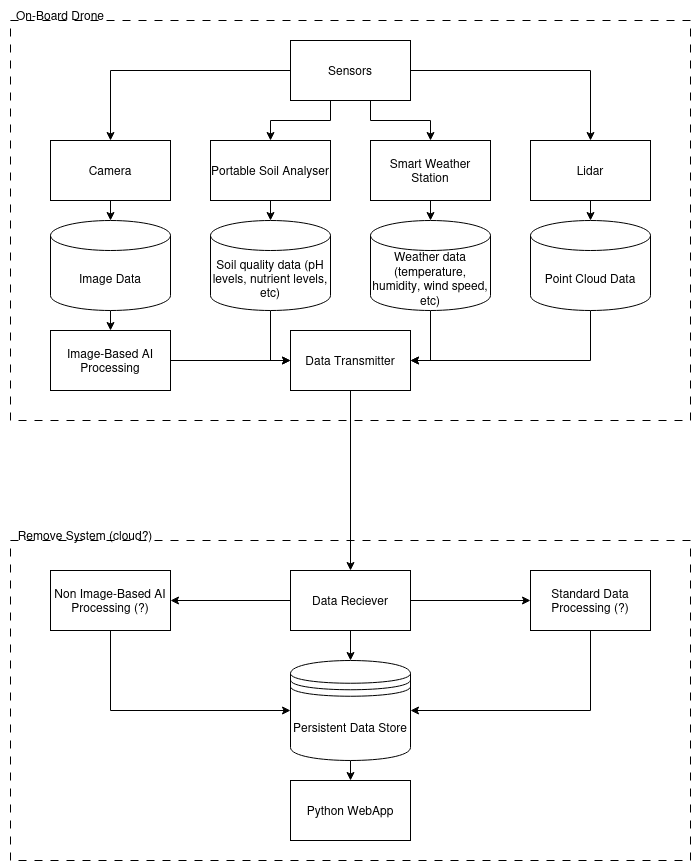

The diagram above was exported from draw.io. Its source (the exported page's mxGraphModel, read from the mxfile embedded in the PNG):
<mxGraphModel dx="1658" dy="889" grid="1" gridSize="10" guides="1" tooltips="1" connect="1" arrows="1" fold="1" page="1" pageScale="1" pageWidth="827" pageHeight="1169" math="0" shadow="0">
  <root>
    <mxCell id="0" />
    <mxCell id="1" parent="0" />
    <mxCell id="dDjBjUWeL5qX8fLdfKKD-23" value="" style="rounded=0;whiteSpace=wrap;html=1;dashed=1;dashPattern=8 8;fillColor=none;" vertex="1" parent="1">
      <mxGeometry x="40" y="160" width="680" height="400" as="geometry" />
    </mxCell>
    <mxCell id="dDjBjUWeL5qX8fLdfKKD-7" style="edgeStyle=orthogonalEdgeStyle;rounded=0;orthogonalLoop=1;jettySize=auto;html=1;entryX=0.5;entryY=0;entryDx=0;entryDy=0;" edge="1" parent="1" source="dDjBjUWeL5qX8fLdfKKD-1" target="dDjBjUWeL5qX8fLdfKKD-3">
      <mxGeometry relative="1" as="geometry">
        <Array as="points">
          <mxPoint x="360" y="260" />
          <mxPoint x="300" y="260" />
        </Array>
      </mxGeometry>
    </mxCell>
    <mxCell id="dDjBjUWeL5qX8fLdfKKD-8" style="edgeStyle=orthogonalEdgeStyle;rounded=0;orthogonalLoop=1;jettySize=auto;html=1;entryX=0.5;entryY=0;entryDx=0;entryDy=0;" edge="1" parent="1" source="dDjBjUWeL5qX8fLdfKKD-1" target="dDjBjUWeL5qX8fLdfKKD-4">
      <mxGeometry relative="1" as="geometry">
        <Array as="points">
          <mxPoint x="400" y="260" />
          <mxPoint x="460" y="260" />
        </Array>
      </mxGeometry>
    </mxCell>
    <mxCell id="dDjBjUWeL5qX8fLdfKKD-9" style="edgeStyle=orthogonalEdgeStyle;rounded=0;orthogonalLoop=1;jettySize=auto;html=1;entryX=0.5;entryY=0;entryDx=0;entryDy=0;" edge="1" parent="1" source="dDjBjUWeL5qX8fLdfKKD-1" target="dDjBjUWeL5qX8fLdfKKD-5">
      <mxGeometry relative="1" as="geometry" />
    </mxCell>
    <mxCell id="dDjBjUWeL5qX8fLdfKKD-10" style="edgeStyle=orthogonalEdgeStyle;rounded=0;orthogonalLoop=1;jettySize=auto;html=1;entryX=0.5;entryY=0;entryDx=0;entryDy=0;" edge="1" parent="1" source="dDjBjUWeL5qX8fLdfKKD-1" target="dDjBjUWeL5qX8fLdfKKD-2">
      <mxGeometry relative="1" as="geometry" />
    </mxCell>
    <mxCell id="dDjBjUWeL5qX8fLdfKKD-1" value="Sensors" style="rounded=0;whiteSpace=wrap;html=1;" vertex="1" parent="1">
      <mxGeometry x="320" y="180" width="120" height="60" as="geometry" />
    </mxCell>
    <mxCell id="dDjBjUWeL5qX8fLdfKKD-2" value="Camera" style="rounded=0;whiteSpace=wrap;html=1;" vertex="1" parent="1">
      <mxGeometry x="80" y="280" width="120" height="60" as="geometry" />
    </mxCell>
    <mxCell id="dDjBjUWeL5qX8fLdfKKD-3" value="Portable Soil Analyser" style="rounded=0;whiteSpace=wrap;html=1;" vertex="1" parent="1">
      <mxGeometry x="240" y="280" width="120" height="60" as="geometry" />
    </mxCell>
    <mxCell id="dDjBjUWeL5qX8fLdfKKD-4" value="Smart Weather Station" style="rounded=0;whiteSpace=wrap;html=1;" vertex="1" parent="1">
      <mxGeometry x="400" y="280" width="120" height="60" as="geometry" />
    </mxCell>
    <mxCell id="dDjBjUWeL5qX8fLdfKKD-5" value="Lidar" style="rounded=0;whiteSpace=wrap;html=1;" vertex="1" parent="1">
      <mxGeometry x="560" y="280" width="120" height="60" as="geometry" />
    </mxCell>
    <mxCell id="dDjBjUWeL5qX8fLdfKKD-34" style="edgeStyle=orthogonalEdgeStyle;rounded=0;orthogonalLoop=1;jettySize=auto;html=1;exitX=0.5;exitY=1;exitDx=0;exitDy=0;exitPerimeter=0;entryX=0.5;entryY=0;entryDx=0;entryDy=0;" edge="1" parent="1" source="dDjBjUWeL5qX8fLdfKKD-12" target="dDjBjUWeL5qX8fLdfKKD-32">
      <mxGeometry relative="1" as="geometry" />
    </mxCell>
    <mxCell id="dDjBjUWeL5qX8fLdfKKD-12" value="&lt;div&gt;Image Data&lt;/div&gt;" style="shape=cylinder3;whiteSpace=wrap;html=1;boundedLbl=1;backgroundOutline=1;size=15;" vertex="1" parent="1">
      <mxGeometry x="80" y="360" width="120" height="90" as="geometry" />
    </mxCell>
    <mxCell id="dDjBjUWeL5qX8fLdfKKD-39" style="edgeStyle=orthogonalEdgeStyle;rounded=0;orthogonalLoop=1;jettySize=auto;html=1;exitX=0.5;exitY=1;exitDx=0;exitDy=0;exitPerimeter=0;entryX=1;entryY=0.5;entryDx=0;entryDy=0;" edge="1" parent="1" source="dDjBjUWeL5qX8fLdfKKD-13" target="dDjBjUWeL5qX8fLdfKKD-35">
      <mxGeometry relative="1" as="geometry" />
    </mxCell>
    <mxCell id="dDjBjUWeL5qX8fLdfKKD-13" value="Point Cloud Data" style="shape=cylinder3;whiteSpace=wrap;html=1;boundedLbl=1;backgroundOutline=1;size=15;" vertex="1" parent="1">
      <mxGeometry x="560" y="360" width="120" height="90" as="geometry" />
    </mxCell>
    <mxCell id="dDjBjUWeL5qX8fLdfKKD-38" style="edgeStyle=orthogonalEdgeStyle;rounded=0;orthogonalLoop=1;jettySize=auto;html=1;exitX=0.5;exitY=1;exitDx=0;exitDy=0;exitPerimeter=0;entryX=0;entryY=0.5;entryDx=0;entryDy=0;" edge="1" parent="1" source="dDjBjUWeL5qX8fLdfKKD-14" target="dDjBjUWeL5qX8fLdfKKD-35">
      <mxGeometry relative="1" as="geometry" />
    </mxCell>
    <mxCell id="dDjBjUWeL5qX8fLdfKKD-14" value="&lt;div&gt;Soil quality data (pH levels, nutrient levels, etc)&lt;br&gt;&lt;/div&gt;" style="shape=cylinder3;whiteSpace=wrap;html=1;boundedLbl=1;backgroundOutline=1;size=15;" vertex="1" parent="1">
      <mxGeometry x="240" y="360" width="120" height="90" as="geometry" />
    </mxCell>
    <mxCell id="dDjBjUWeL5qX8fLdfKKD-40" style="edgeStyle=orthogonalEdgeStyle;rounded=0;orthogonalLoop=1;jettySize=auto;html=1;exitX=0.5;exitY=1;exitDx=0;exitDy=0;exitPerimeter=0;" edge="1" parent="1" source="dDjBjUWeL5qX8fLdfKKD-15">
      <mxGeometry relative="1" as="geometry">
        <mxPoint x="440" y="500" as="targetPoint" />
        <Array as="points">
          <mxPoint x="460" y="500" />
        </Array>
      </mxGeometry>
    </mxCell>
    <mxCell id="dDjBjUWeL5qX8fLdfKKD-15" value="Weather data (temperature, humidity, wind speed, etc)" style="shape=cylinder3;whiteSpace=wrap;html=1;boundedLbl=1;backgroundOutline=1;size=15;" vertex="1" parent="1">
      <mxGeometry x="400" y="360" width="120" height="90" as="geometry" />
    </mxCell>
    <mxCell id="dDjBjUWeL5qX8fLdfKKD-16" style="edgeStyle=orthogonalEdgeStyle;rounded=0;orthogonalLoop=1;jettySize=auto;html=1;exitX=0.5;exitY=1;exitDx=0;exitDy=0;entryX=0.5;entryY=0;entryDx=0;entryDy=0;entryPerimeter=0;" edge="1" parent="1" source="dDjBjUWeL5qX8fLdfKKD-2" target="dDjBjUWeL5qX8fLdfKKD-12">
      <mxGeometry relative="1" as="geometry" />
    </mxCell>
    <mxCell id="dDjBjUWeL5qX8fLdfKKD-17" style="edgeStyle=orthogonalEdgeStyle;rounded=0;orthogonalLoop=1;jettySize=auto;html=1;exitX=0.5;exitY=1;exitDx=0;exitDy=0;entryX=0.5;entryY=0;entryDx=0;entryDy=0;entryPerimeter=0;" edge="1" parent="1" source="dDjBjUWeL5qX8fLdfKKD-3" target="dDjBjUWeL5qX8fLdfKKD-14">
      <mxGeometry relative="1" as="geometry" />
    </mxCell>
    <mxCell id="dDjBjUWeL5qX8fLdfKKD-18" style="edgeStyle=orthogonalEdgeStyle;rounded=0;orthogonalLoop=1;jettySize=auto;html=1;exitX=0.5;exitY=1;exitDx=0;exitDy=0;entryX=0.5;entryY=0;entryDx=0;entryDy=0;entryPerimeter=0;" edge="1" parent="1" source="dDjBjUWeL5qX8fLdfKKD-4" target="dDjBjUWeL5qX8fLdfKKD-15">
      <mxGeometry relative="1" as="geometry" />
    </mxCell>
    <mxCell id="dDjBjUWeL5qX8fLdfKKD-19" style="edgeStyle=orthogonalEdgeStyle;rounded=0;orthogonalLoop=1;jettySize=auto;html=1;exitX=0.5;exitY=1;exitDx=0;exitDy=0;entryX=0.5;entryY=0;entryDx=0;entryDy=0;entryPerimeter=0;" edge="1" parent="1" source="dDjBjUWeL5qX8fLdfKKD-5" target="dDjBjUWeL5qX8fLdfKKD-13">
      <mxGeometry relative="1" as="geometry" />
    </mxCell>
    <mxCell id="dDjBjUWeL5qX8fLdfKKD-24" value="On-Board Drone" style="text;html=1;strokeColor=none;fillColor=none;align=center;verticalAlign=middle;whiteSpace=wrap;rounded=0;" vertex="1" parent="1">
      <mxGeometry x="30" y="140" width="120" height="30" as="geometry" />
    </mxCell>
    <mxCell id="dDjBjUWeL5qX8fLdfKKD-26" value="" style="rounded=0;whiteSpace=wrap;html=1;dashed=1;dashPattern=8 8;fillColor=none;" vertex="1" parent="1">
      <mxGeometry x="40" y="680" width="680" height="320" as="geometry" />
    </mxCell>
    <mxCell id="dDjBjUWeL5qX8fLdfKKD-27" value="Remove System (cloud?)" style="text;html=1;strokeColor=none;fillColor=none;align=center;verticalAlign=middle;whiteSpace=wrap;rounded=0;" vertex="1" parent="1">
      <mxGeometry x="30" y="660" width="170" height="30" as="geometry" />
    </mxCell>
    <mxCell id="dDjBjUWeL5qX8fLdfKKD-37" style="edgeStyle=orthogonalEdgeStyle;rounded=0;orthogonalLoop=1;jettySize=auto;html=1;exitX=1;exitY=0.5;exitDx=0;exitDy=0;entryX=0;entryY=0.5;entryDx=0;entryDy=0;" edge="1" parent="1" source="dDjBjUWeL5qX8fLdfKKD-32" target="dDjBjUWeL5qX8fLdfKKD-35">
      <mxGeometry relative="1" as="geometry" />
    </mxCell>
    <mxCell id="dDjBjUWeL5qX8fLdfKKD-32" value="Image-Based AI Processing" style="rounded=0;whiteSpace=wrap;html=1;" vertex="1" parent="1">
      <mxGeometry x="80" y="470" width="120" height="60" as="geometry" />
    </mxCell>
    <mxCell id="dDjBjUWeL5qX8fLdfKKD-51" style="edgeStyle=orthogonalEdgeStyle;rounded=0;orthogonalLoop=1;jettySize=auto;html=1;exitX=0.5;exitY=1;exitDx=0;exitDy=0;entryX=0.5;entryY=0;entryDx=0;entryDy=0;" edge="1" parent="1" source="dDjBjUWeL5qX8fLdfKKD-33" target="dDjBjUWeL5qX8fLdfKKD-50">
      <mxGeometry relative="1" as="geometry" />
    </mxCell>
    <mxCell id="dDjBjUWeL5qX8fLdfKKD-33" value="Persistent Data Store" style="shape=datastore;whiteSpace=wrap;html=1;" vertex="1" parent="1">
      <mxGeometry x="320" y="800" width="120" height="100" as="geometry" />
    </mxCell>
    <mxCell id="dDjBjUWeL5qX8fLdfKKD-42" style="edgeStyle=orthogonalEdgeStyle;rounded=0;orthogonalLoop=1;jettySize=auto;html=1;exitX=0.5;exitY=1;exitDx=0;exitDy=0;entryX=0.5;entryY=0;entryDx=0;entryDy=0;" edge="1" parent="1" source="dDjBjUWeL5qX8fLdfKKD-35" target="dDjBjUWeL5qX8fLdfKKD-41">
      <mxGeometry relative="1" as="geometry" />
    </mxCell>
    <mxCell id="dDjBjUWeL5qX8fLdfKKD-35" value="Data Transmitter" style="rounded=0;whiteSpace=wrap;html=1;" vertex="1" parent="1">
      <mxGeometry x="320" y="470" width="120" height="60" as="geometry" />
    </mxCell>
    <mxCell id="dDjBjUWeL5qX8fLdfKKD-43" style="edgeStyle=orthogonalEdgeStyle;rounded=0;orthogonalLoop=1;jettySize=auto;html=1;exitX=0.5;exitY=1;exitDx=0;exitDy=0;entryX=0.5;entryY=0;entryDx=0;entryDy=0;" edge="1" parent="1" source="dDjBjUWeL5qX8fLdfKKD-41" target="dDjBjUWeL5qX8fLdfKKD-33">
      <mxGeometry relative="1" as="geometry" />
    </mxCell>
    <mxCell id="dDjBjUWeL5qX8fLdfKKD-45" style="edgeStyle=orthogonalEdgeStyle;rounded=0;orthogonalLoop=1;jettySize=auto;html=1;exitX=0;exitY=0.5;exitDx=0;exitDy=0;entryX=1;entryY=0.5;entryDx=0;entryDy=0;" edge="1" parent="1" source="dDjBjUWeL5qX8fLdfKKD-41" target="dDjBjUWeL5qX8fLdfKKD-44">
      <mxGeometry relative="1" as="geometry" />
    </mxCell>
    <mxCell id="dDjBjUWeL5qX8fLdfKKD-48" style="edgeStyle=orthogonalEdgeStyle;rounded=0;orthogonalLoop=1;jettySize=auto;html=1;exitX=1;exitY=0.5;exitDx=0;exitDy=0;entryX=0;entryY=0.5;entryDx=0;entryDy=0;" edge="1" parent="1" source="dDjBjUWeL5qX8fLdfKKD-41" target="dDjBjUWeL5qX8fLdfKKD-47">
      <mxGeometry relative="1" as="geometry" />
    </mxCell>
    <mxCell id="dDjBjUWeL5qX8fLdfKKD-41" value="Data Reciever" style="rounded=0;whiteSpace=wrap;html=1;" vertex="1" parent="1">
      <mxGeometry x="320" y="710" width="120" height="60" as="geometry" />
    </mxCell>
    <mxCell id="dDjBjUWeL5qX8fLdfKKD-46" style="edgeStyle=orthogonalEdgeStyle;rounded=0;orthogonalLoop=1;jettySize=auto;html=1;exitX=0.5;exitY=1;exitDx=0;exitDy=0;entryX=0;entryY=0.5;entryDx=0;entryDy=0;" edge="1" parent="1" source="dDjBjUWeL5qX8fLdfKKD-44" target="dDjBjUWeL5qX8fLdfKKD-33">
      <mxGeometry relative="1" as="geometry" />
    </mxCell>
    <mxCell id="dDjBjUWeL5qX8fLdfKKD-44" value="&lt;div&gt;Non Image-Based AI Processing (?)&lt;/div&gt;" style="rounded=0;whiteSpace=wrap;html=1;" vertex="1" parent="1">
      <mxGeometry x="80" y="710" width="120" height="60" as="geometry" />
    </mxCell>
    <mxCell id="dDjBjUWeL5qX8fLdfKKD-49" style="edgeStyle=orthogonalEdgeStyle;rounded=0;orthogonalLoop=1;jettySize=auto;html=1;exitX=0.5;exitY=1;exitDx=0;exitDy=0;entryX=1;entryY=0.5;entryDx=0;entryDy=0;" edge="1" parent="1" source="dDjBjUWeL5qX8fLdfKKD-47" target="dDjBjUWeL5qX8fLdfKKD-33">
      <mxGeometry relative="1" as="geometry" />
    </mxCell>
    <mxCell id="dDjBjUWeL5qX8fLdfKKD-47" value="Standard Data Processing (?)" style="rounded=0;whiteSpace=wrap;html=1;" vertex="1" parent="1">
      <mxGeometry x="560" y="710" width="120" height="60" as="geometry" />
    </mxCell>
    <mxCell id="dDjBjUWeL5qX8fLdfKKD-50" value="Python WebApp" style="rounded=0;whiteSpace=wrap;html=1;" vertex="1" parent="1">
      <mxGeometry x="320" y="920" width="120" height="60" as="geometry" />
    </mxCell>
  </root>
</mxGraphModel>